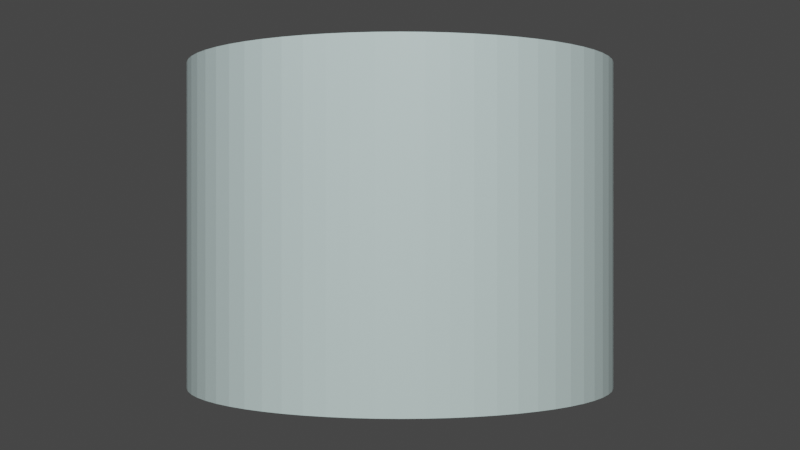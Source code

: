 # Source: P-004B_CilindroAncho.blend  (saved by Blender 3.6.11; exported with 4.5.12 LTS)
import bpy
from mathutils import Matrix  # noqa: F401  (used for matrix-valued properties, if any)

bpy.ops.wm.read_factory_settings(use_empty=True)
scene = bpy.context.scene
scene.name = 'Scene'

# ---- collections
col_collection = bpy.data.collections.new('Collection'); scene.collection.children.link(col_collection)

# ---- materials (node trees are filled in below, after node groups)
mat_mat_p_004b_cilindroancho = bpy.data.materials.new('Mat_P-004B_CilindroAncho')
mat_mat_p_004b_cilindroancho.use_transparent_shadow = False

# ---- material node trees
mat_mat_p_004b_cilindroancho.use_nodes = True; mat_mat_p_004b_cilindroancho.node_tree.nodes.clear()
_N = mat_mat_p_004b_cilindroancho.node_tree.nodes; _L = mat_mat_p_004b_cilindroancho.node_tree.links
n0 = _N.new('ShaderNodeBsdfPrincipled'); n0.name = 'Principled BSDF'; n0.location = (10, 300)
n0.distribution = 'GGX'
n0.subsurface_method = 'RANDOM_WALK_SKIN'
n0.inputs[0].default_value = (0.3765, 0.4902, 0.5451, 1.0)
n0.inputs[2].default_value = 0.4
n0.inputs[3].default_value = 1.45
n0.inputs[27].default_value = (0.0, 0.0, 0.0, 1.0)
n0.inputs[28].default_value = 1.0
n1 = _N.new('ShaderNodeOutputMaterial'); n1.name = 'Material Output'; n1.location = (300, 300)
_L.new(n0.outputs[0], n1.inputs[0])
n1.is_active_output = True

# ---- world
world_world = bpy.data.worlds.new('World'); scene.world = world_world
world_world.use_nodes = True; world_world.node_tree.nodes.clear()
_N = world_world.node_tree.nodes; _L = world_world.node_tree.links
n0 = _N.new('ShaderNodeOutputWorld'); n0.name = 'World Output'; n0.location = (300, 300)
n1 = _N.new('ShaderNodeBackground'); n1.name = 'Background'; n1.location = (10, 300)
n1.inputs[0].default_value = (0.05088, 0.05088, 0.05088, 1.0)
_L.new(n1.outputs[0], n0.inputs[0])
n0.is_active_output = True
world_world.color = (0.05088, 0.05088, 0.05088)
world_world.use_sun_shadow = False
world_world.sun_shadow_jitter_overblur = 0.0

# ---- cameras
cam_camera_002 = bpy.data.cameras.new('Camera.002')

# ---- lights
light_sun_001 = bpy.data.lights.new('Sun.001', 'SUN')
light_sun_001.color = (1.0, 0.95, 0.8)
light_sun_001.transmission_factor = 0.0
light_sun_001.angle = 0.199
light_sun_001.energy = 5.0
light_area_002 = bpy.data.lights.new('Area.002', 'AREA')
light_area_002.color = (1.0, 0.98, 0.95)
light_area_002.transmission_factor = 0.0
light_area_002.energy = 117.8
light_area_002.shadow_maximum_resolution = 0.006
light_area_002.use_absolute_resolution = True
light_area_002.size = 2.0
light_area_002.size_y = 1.0
light_area_003 = bpy.data.lights.new('Area.003', 'AREA')
light_area_003.color = (0.9, 0.95, 1.0)
light_area_003.transmission_factor = 0.0
light_area_003.energy = 47.12
light_area_003.shadow_maximum_resolution = 0.006
light_area_003.use_absolute_resolution = True
light_area_003.size = 1.5
light_area_003.size_y = 1.0
light_spot_001 = bpy.data.lights.new('Spot.001', 'SPOT')
light_spot_001.transmission_factor = 0.0
light_spot_001.energy = 180.0
light_spot_001.shadow_maximum_resolution = 0.006
light_spot_001.use_absolute_resolution = True
light_spot_001.spot_blend = 0.2
light_spot_001.spot_size = 1.047

# ---- meshes
me_cylinder_001 = bpy.data.meshes.new('Cylinder.001')
me_cylinder_001.from_pydata([(0.0, 1.0, -0.75), (0.0, 1.0, 0.75), (0.09802, 0.9952, -0.75), (0.09802, 0.9952, 0.75), (0.1951, 0.9808, -0.75), (0.1951, 0.9808, 0.75), (0.2903, 0.9569, -0.75), (0.2903, 0.9569, 0.75), (0.3827, 0.9239, -0.75), (0.3827, 0.9239, 0.75), (0.4714, 0.8819, -0.75), (0.4714, 0.8819, 0.75), (0.5556, 0.8315, -0.75), (0.5556, 0.8315, 0.75), (0.6344, 0.773, -0.75), (0.6344, 0.773, 0.75), (0.7071, 0.7071, -0.75), (0.7071, 0.7071, 0.75), (0.773, 0.6344, -0.75), (0.773, 0.6344, 0.75), (0.8315, 0.5556, -0.75), (0.8315, 0.5556, 0.75), (0.8819, 0.4714, -0.75), (0.8819, 0.4714, 0.75), (0.9239, 0.3827, -0.75), (0.9239, 0.3827, 0.75), (0.9569, 0.2903, -0.75), (0.9569, 0.2903, 0.75), (0.9808, 0.1951, -0.75), (0.9808, 0.1951, 0.75), (0.9952, 0.09802, -0.75), (0.9952, 0.09802, 0.75), (1.0, 0.0, -0.75), (1.0, 0.0, 0.75), (0.9952, -0.09802, -0.75), (0.9952, -0.09802, 0.75), (0.9808, -0.1951, -0.75), (0.9808, -0.1951, 0.75), (0.9569, -0.2903, -0.75), (0.9569, -0.2903, 0.75), (0.9239, -0.3827, -0.75), (0.9239, -0.3827, 0.75), (0.8819, -0.4714, -0.75), (0.8819, -0.4714, 0.75), (0.8315, -0.5556, -0.75), (0.8315, -0.5556, 0.75), (0.773, -0.6344, -0.75), (0.773, -0.6344, 0.75), (0.7071, -0.7071, -0.75), (0.7071, -0.7071, 0.75), (0.6344, -0.773, -0.75), (0.6344, -0.773, 0.75), (0.5556, -0.8315, -0.75), (0.5556, -0.8315, 0.75), (0.4714, -0.8819, -0.75), (0.4714, -0.8819, 0.75), (0.3827, -0.9239, -0.75), (0.3827, -0.9239, 0.75), (0.2903, -0.9569, -0.75), (0.2903, -0.9569, 0.75), (0.1951, -0.9808, -0.75), (0.1951, -0.9808, 0.75), (0.09802, -0.9952, -0.75), (0.09802, -0.9952, 0.75), (0.0, -1.0, -0.75), (0.0, -1.0, 0.75), (-0.09802, -0.9952, -0.75), (-0.09802, -0.9952, 0.75), (-0.1951, -0.9808, -0.75), (-0.1951, -0.9808, 0.75), (-0.2903, -0.9569, -0.75), (-0.2903, -0.9569, 0.75), (-0.3827, -0.9239, -0.75), (-0.3827, -0.9239, 0.75), (-0.4714, -0.8819, -0.75), (-0.4714, -0.8819, 0.75), (-0.5556, -0.8315, -0.75), (-0.5556, -0.8315, 0.75), (-0.6344, -0.773, -0.75), (-0.6344, -0.773, 0.75), (-0.7071, -0.7071, -0.75), (-0.7071, -0.7071, 0.75), (-0.773, -0.6344, -0.75), (-0.773, -0.6344, 0.75), (-0.8315, -0.5556, -0.75), (-0.8315, -0.5556, 0.75), (-0.8819, -0.4714, -0.75), (-0.8819, -0.4714, 0.75), (-0.9239, -0.3827, -0.75), (-0.9239, -0.3827, 0.75), (-0.9569, -0.2903, -0.75), (-0.9569, -0.2903, 0.75), (-0.9808, -0.1951, -0.75), (-0.9808, -0.1951, 0.75), (-0.9952, -0.09802, -0.75), (-0.9952, -0.09802, 0.75), (-1.0, 0.0, -0.75), (-1.0, 0.0, 0.75), (-0.9952, 0.09802, -0.75), (-0.9952, 0.09802, 0.75), (-0.9808, 0.1951, -0.75), (-0.9808, 0.1951, 0.75), (-0.9569, 0.2903, -0.75), (-0.9569, 0.2903, 0.75), (-0.9239, 0.3827, -0.75), (-0.9239, 0.3827, 0.75), (-0.8819, 0.4714, -0.75), (-0.8819, 0.4714, 0.75), (-0.8315, 0.5556, -0.75), (-0.8315, 0.5556, 0.75), (-0.773, 0.6344, -0.75), (-0.773, 0.6344, 0.75), (-0.7071, 0.7071, -0.75), (-0.7071, 0.7071, 0.75), (-0.6344, 0.773, -0.75), (-0.6344, 0.773, 0.75), (-0.5556, 0.8315, -0.75), (-0.5556, 0.8315, 0.75), (-0.4714, 0.8819, -0.75), (-0.4714, 0.8819, 0.75), (-0.3827, 0.9239, -0.75), (-0.3827, 0.9239, 0.75), (-0.2903, 0.9569, -0.75), (-0.2903, 0.9569, 0.75), (-0.1951, 0.9808, -0.75), (-0.1951, 0.9808, 0.75), (-0.09802, 0.9952, -0.75), (-0.09802, 0.9952, 0.75)], [], [(0, 1, 3, 2), (2, 3, 5, 4), (4, 5, 7, 6), (6, 7, 9, 8), (8, 9, 11, 10), (10, 11, 13, 12), (12, 13, 15, 14), (14, 15, 17, 16), (16, 17, 19, 18), (18, 19, 21, 20), (20, 21, 23, 22), (22, 23, 25, 24), (24, 25, 27, 26), (26, 27, 29, 28), (28, 29, 31, 30), (30, 31, 33, 32), (32, 33, 35, 34), (34, 35, 37, 36), (36, 37, 39, 38), (38, 39, 41, 40), (40, 41, 43, 42), (42, 43, 45, 44), (44, 45, 47, 46), (46, 47, 49, 48), (48, 49, 51, 50), (50, 51, 53, 52), (52, 53, 55, 54), (54, 55, 57, 56), (56, 57, 59, 58), (58, 59, 61, 60), (60, 61, 63, 62), (62, 63, 65, 64), (64, 65, 67, 66), (66, 67, 69, 68), (68, 69, 71, 70), (70, 71, 73, 72), (72, 73, 75, 74), (74, 75, 77, 76), (76, 77, 79, 78), (78, 79, 81, 80), (80, 81, 83, 82), (82, 83, 85, 84), (84, 85, 87, 86), (86, 87, 89, 88), (88, 89, 91, 90), (90, 91, 93, 92), (92, 93, 95, 94), (94, 95, 97, 96), (96, 97, 99, 98), (98, 99, 101, 100), (100, 101, 103, 102), (102, 103, 105, 104), (104, 105, 107, 106), (106, 107, 109, 108), (108, 109, 111, 110), (110, 111, 113, 112), (112, 113, 115, 114), (114, 115, 117, 116), (116, 117, 119, 118), (118, 119, 121, 120), (120, 121, 123, 122), (122, 123, 125, 124), (3, 1, 127, 125, 123, 121, 119, 117, 115, 113, 111, 109, 107, 105, 103, 101, 99, 97, 95, 93, 91, 89, 87, 85, 83, 81, 79, 77, 75, 73, 71, 69, 67, 65, 63, 61, 59, 57, 55, 53, 51, 49, 47, 45, 43, 41, 39, 37, 35, 33, 31, 29, 27, 25, 23, 21, 19, 17, 15, 13, 11, 9, 7, 5), (124, 125, 127, 126), (126, 127, 1, 0), (0, 2, 4, 6, 8, 10, 12, 14, 16, 18, 20, 22, 24, 26, 28, 30, 32, 34, 36, 38, 40, 42, 44, 46, 48, 50, 52, 54, 56, 58, 60, 62, 64, 66, 68, 70, 72, 74, 76, 78, 80, 82, 84, 86, 88, 90, 92, 94, 96, 98, 100, 102, 104, 106, 108, 110, 112, 114, 116, 118, 120, 122, 124, 126)])
_uv = me_cylinder_001.uv_layers.new(name='UVMap')
_uv.uv.foreach_set('vector', [1.0, 0.5, 1.0, 1.0, 0.9844, 1.0, 0.9844, 0.5, 0.9844, 0.5, 0.9844, 1.0, 0.9688, 1.0, 0.9688, 0.5, 0.9688, 0.5, 0.9688, 1.0, 0.9531, 1.0, 0.9531, 0.5, 0.9531, 0.5, 0.9531, 1.0, 0.9375, 1.0, 0.9375, 0.5, 0.9375, 0.5, 0.9375, 1.0, 0.9219, 1.0, 0.9219, 0.5, 0.9219, 0.5, 0.9219, 1.0, 0.9062, 1.0, 0.9062, 0.5, 0.9062, 0.5, 0.9062, 1.0, 0.8906, 1.0, 0.8906, 0.5, 0.8906, 0.5, 0.8906, 1.0, 0.875, 1.0, 0.875, 0.5, 0.875, 0.5, 0.875, 1.0, 0.8594, 1.0, 0.8594, 0.5, 0.8594, 0.5, 0.8594, 1.0, 0.8438, 1.0, 0.8438, 0.5, 0.8438, 0.5, 0.8438, 1.0, 0.8281, 1.0, 0.8281, 0.5, 0.8281, 0.5, 0.8281, 1.0, 0.8125, 1.0, 0.8125, 0.5, 0.8125, 0.5, 0.8125, 1.0, 0.7969, 1.0, 0.7969, 0.5, 0.7969, 0.5, 0.7969, 1.0, 0.7812, 1.0, 0.7812, 0.5, 0.7812, 0.5, 0.7812, 1.0, 0.7656, 1.0, 0.7656, 0.5, 0.7656, 0.5, 0.7656, 1.0, 0.75, 1.0, 0.75, 0.5, 0.75, 0.5, 0.75, 1.0, 0.7344, 1.0, 0.7344, 0.5, 0.7344, 0.5, 0.7344, 1.0, 0.7188, 1.0, 0.7188, 0.5, 0.7188, 0.5, 0.7188, 1.0, 0.7031, 1.0, 0.7031, 0.5, 0.7031, 0.5, 0.7031, 1.0, 0.6875, 1.0, 0.6875, 0.5, 0.6875, 0.5, 0.6875, 1.0, 0.6719, 1.0, 0.6719, 0.5, 0.6719, 0.5, 0.6719, 1.0, 0.6562, 1.0, 0.6562, 0.5, 0.6562, 0.5, 0.6562, 1.0, 0.6406, 1.0, 0.6406, 0.5, 0.6406, 0.5, 0.6406, 1.0, 0.625, 1.0, 0.625, 0.5, 0.625, 0.5, 0.625, 1.0, 0.6094, 1.0, 0.6094, 0.5, 0.6094, 0.5, 0.6094, 1.0, 0.5938, 1.0, 0.5938, 0.5, 0.5938, 0.5, 0.5938, 1.0, 0.5781, 1.0, 0.5781, 0.5, 0.5781, 0.5, 0.5781, 1.0, 0.5625, 1.0, 0.5625, 0.5, 0.5625, 0.5, 0.5625, 1.0, 0.5469, 1.0, 0.5469, 0.5, 0.5469, 0.5, 0.5469, 1.0, 0.5312, 1.0, 0.5312, 0.5, 0.5312, 0.5, 0.5312, 1.0, 0.5156, 1.0, 0.5156, 0.5, 0.5156, 0.5, 0.5156, 1.0, 0.5, 1.0, 0.5, 0.5, 0.5, 0.5, 0.5, 1.0, 0.4844, 1.0, 0.4844, 0.5, 0.4844, 0.5, 0.4844, 1.0, 0.4688, 1.0, 0.4688, 0.5, 0.4688, 0.5, 0.4688, 1.0, 0.4531, 1.0, 0.4531, 0.5, 0.4531, 0.5, 0.4531, 1.0, 0.4375, 1.0, 0.4375, 0.5, 0.4375, 0.5, 0.4375, 1.0, 0.4219, 1.0, 0.4219, 0.5, 0.4219, 0.5, 0.4219, 1.0, 0.4062, 1.0, 0.4062, 0.5, 0.4062, 0.5, 0.4062, 1.0, 0.3906, 1.0, 0.3906, 0.5, 0.3906, 0.5, 0.3906, 1.0, 0.375, 1.0, 0.375, 0.5, 0.375, 0.5, 0.375, 1.0, 0.3594, 1.0, 0.3594, 0.5, 0.3594, 0.5, 0.3594, 1.0, 0.3438, 1.0, 0.3438, 0.5, 0.3438, 0.5, 0.3438, 1.0, 0.3281, 1.0, 0.3281, 0.5, 0.3281, 0.5, 0.3281, 1.0, 0.3125, 1.0, 0.3125, 0.5, 0.3125, 0.5, 0.3125, 1.0, 0.2969, 1.0, 0.2969, 0.5, 0.2969, 0.5, 0.2969, 1.0, 0.2812, 1.0, 0.2812, 0.5, 0.2812, 0.5, 0.2812, 1.0, 0.2656, 1.0, 0.2656, 0.5, 0.2656, 0.5, 0.2656, 1.0, 0.25, 1.0, 0.25, 0.5, 0.25, 0.5, 0.25, 1.0, 0.2344, 1.0, 0.2344, 0.5, 0.2344, 0.5, 0.2344, 1.0, 0.2188, 1.0, 0.2188, 0.5, 0.2188, 0.5, 0.2188, 1.0, 0.2031, 1.0, 0.2031, 0.5, 0.2031, 0.5, 0.2031, 1.0, 0.1875, 1.0, 0.1875, 0.5, 0.1875, 0.5, 0.1875, 1.0, 0.1719, 1.0, 0.1719, 0.5, 0.1719, 0.5, 0.1719, 1.0, 0.1562, 1.0, 0.1562, 0.5, 0.1562, 0.5, 0.1562, 1.0, 0.1406, 1.0, 0.1406, 0.5, 0.1406, 0.5, 0.1406, 1.0, 0.125, 1.0, 0.125, 0.5, 0.125, 0.5, 0.125, 1.0, 0.1094, 1.0, 0.1094, 0.5, 0.1094, 0.5, 0.1094, 1.0, 0.09375, 1.0, 0.09375, 0.5, 0.09375, 0.5, 0.09375, 1.0, 0.07812, 1.0, 0.07812, 0.5, 0.07812, 0.5, 0.07812, 1.0, 0.0625, 1.0, 0.0625, 0.5, 0.0625, 0.5, 0.0625, 1.0, 0.04688, 1.0, 0.04688, 0.5, 0.04688, 0.5, 0.04688, 1.0, 0.03125, 1.0, 0.03125, 0.5, 0.2735, 0.4888, 0.25, 0.49, 0.2265, 0.4888, 0.2032, 0.4854, 0.1803, 0.4797, 0.1582, 0.4717, 0.1369, 0.4617, 0.1167, 0.4496, 0.09775, 0.4355, 0.08029, 0.4197, 0.06448, 0.4023, 0.05045, 0.3833, 0.03834, 0.3631, 0.02827, 0.3418, 0.02033, 0.3197, 0.01461, 0.2968, 0.01116, 0.2735, 0.01, 0.25, 0.01116, 0.2265, 0.01461, 0.2032, 0.02033, 0.1803, 0.02827, 0.1582, 0.03834, 0.1369, 0.05045, 0.1167, 0.06448, 0.09775, 0.08029, 0.08029, 0.09775, 0.06448, 0.1167, 0.05045, 0.1369, 0.03834, 0.1582, 0.02827, 0.1803, 0.02033, 0.2032, 0.01461, 0.2265, 0.01116, 0.25, 0.01, 0.2735, 0.01116, 0.2968, 0.01461, 0.3197, 0.02033, 0.3418, 0.02827, 0.3631, 0.03834, 0.3833, 0.05045, 0.4023, 0.06448, 0.4197, 0.08029, 0.4355, 0.09775, 0.4496, 0.1167, 0.4617, 0.1369, 0.4717, 0.1582, 0.4797, 0.1803, 0.4854, 0.2032, 0.4888, 0.2265, 0.49, 0.25, 0.4888, 0.2735, 0.4854, 0.2968, 0.4797, 0.3197, 0.4717, 0.3418, 0.4617, 0.3631, 0.4496, 0.3833, 0.4355, 0.4023, 0.4197, 0.4197, 0.4023, 0.4355, 0.3833, 0.4496, 0.3631, 0.4617, 0.3418, 0.4717, 0.3197, 0.4797, 0.2968, 0.4854, 0.03125, 0.5, 0.03125, 1.0, 0.01562, 1.0, 0.01562, 0.5, 0.01562, 0.5, 0.01562, 1.0, 0.0, 1.0, 0.0, 0.5, 0.75, 0.49, 0.7735, 0.4888, 0.7968, 0.4854, 0.8197, 0.4797, 0.8418, 0.4717, 0.8631, 0.4617, 0.8833, 0.4496, 0.9023, 0.4355, 0.9197, 0.4197, 0.9355, 0.4023, 0.9496, 0.3833, 0.9617, 0.3631, 0.9717, 0.3418, 0.9797, 0.3197, 0.9854, 0.2968, 0.9888, 0.2735, 0.99, 0.25, 0.9888, 0.2265, 0.9854, 0.2032, 0.9797, 0.1803, 0.9717, 0.1582, 0.9617, 0.1369, 0.9496, 0.1167, 0.9355, 0.09775, 0.9197, 0.08029, 0.9023, 0.06448, 0.8833, 0.05045, 0.8631, 0.03834, 0.8418, 0.02827, 0.8197, 0.02033, 0.7968, 0.01461, 0.7735, 0.01116, 0.75, 0.01, 0.7265, 0.01116, 0.7032, 0.01461, 0.6803, 0.02033, 0.6582, 0.02827, 0.6369, 0.03834, 0.6167, 0.05045, 0.5977, 0.06448, 0.5803, 0.08029, 0.5645, 0.09775, 0.5504, 0.1167, 0.5383, 0.1369, 0.5283, 0.1582, 0.5203, 0.1803, 0.5146, 0.2032, 0.5112, 0.2265, 0.51, 0.25, 0.5112, 0.2735, 0.5146, 0.2968, 0.5203, 0.3197, 0.5283, 0.3418, 0.5383, 0.3631, 0.5504, 0.3833, 0.5645, 0.4023, 0.5803, 0.4197, 0.5977, 0.4355, 0.6167, 0.4496, 0.6369, 0.4617, 0.6582, 0.4717, 0.6803, 0.4797, 0.7032, 0.4854, 0.7265, 0.4888])
me_cylinder_001.materials.append(mat_mat_p_004b_cilindroancho)
me_cylinder_001.update()

# ---- objects
ob_p_004b_cilindroancho = bpy.data.objects.new('P-004B_CilindroAncho', me_cylinder_001)
ob_zuly_sol_direccional = bpy.data.objects.new('ZULY_Sol_Direccional', light_sun_001)
ob_zuly_key_principal = bpy.data.objects.new('ZULY_Key_Principal', light_area_002)
ob_zuly_fill_suave = bpy.data.objects.new('ZULY_Fill_Suave', light_area_003)
ob_zuly_rim_contorno = bpy.data.objects.new('ZULY_Rim_Contorno', light_spot_001)
ob_camera = bpy.data.objects.new('Camera', cam_camera_002)

# ---- transforms, parenting, visibility, modifiers, constraints
ob_p_004b_cilindroancho.location = (0.0, 0.0, 0.75)
ob_zuly_sol_direccional.location = (5.0, -5.0, 10.75)
ob_zuly_sol_direccional.rotation_euler = (0.6155, -2.787e-08, 0.7854)
ob_zuly_key_principal.location = (4.2, -3.0, 4.35)
ob_zuly_key_principal.rotation_euler = (0.9618, -9.414e-09, 0.9505)
ob_zuly_fill_suave.location = (-3.0, 1.8, 3.15)
ob_zuly_fill_suave.rotation_euler = (0.9695, 8.006e-08, -2.111)
ob_zuly_rim_contorno.location = (0.0, -6.0, 3.75)
ob_zuly_rim_contorno.rotation_euler = (1.107, -0.0, 0.0)
ob_camera.location = (3.75, -3.75, 0.75)
ob_camera.rotation_euler = (1.571, -3.894e-08, 0.7854)

# ---- collection membership
col_collection.objects.link(ob_p_004b_cilindroancho)
col_collection.objects.link(ob_zuly_sol_direccional)
col_collection.objects.link(ob_zuly_key_principal)
col_collection.objects.link(ob_zuly_fill_suave)
col_collection.objects.link(ob_zuly_rim_contorno)
col_collection.objects.link(ob_camera)

# ---- scene / render settings (as saved in the file)
scene.camera = ob_camera
scene.frame_start = 1; scene.frame_end = 250; scene.frame_set(1)
scene.render.engine = 'BLENDER_EEVEE_NEXT'
scene.cycles.sampling_pattern = 'TABULATED_SOBOL'
scene.view_settings.view_transform = 'Filmic'
bpy.context.view_layer.update()

